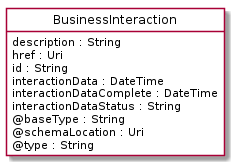

The diagram above was rendered by PlantUML. Its source (embedded in the PNG):
@startuml
hide circle
hide methods
hide stereotype
show <<Enumeration>> stereotype
skinparam class {
   BackgroundColor<<Enumeration>> #E6F5F7
   BackgroundColor<<Ref>> #FFFFE0
   BackgroundColor<<Pivot>> #FFFFFFF
   BackgroundColor<<SimpleType>> #E2F0DA
   BackgroundColor #FCF2E3
}

class BusinessInteraction <<Pivot>> {
    description : String
    href : Uri
    id : String
    interactionData : DateTime
    interactionDataComplete : DateTime
    interactionDataStatus : String
    @baseType : String
    @schemaLocation : Uri
    @type : String
}


@enduml